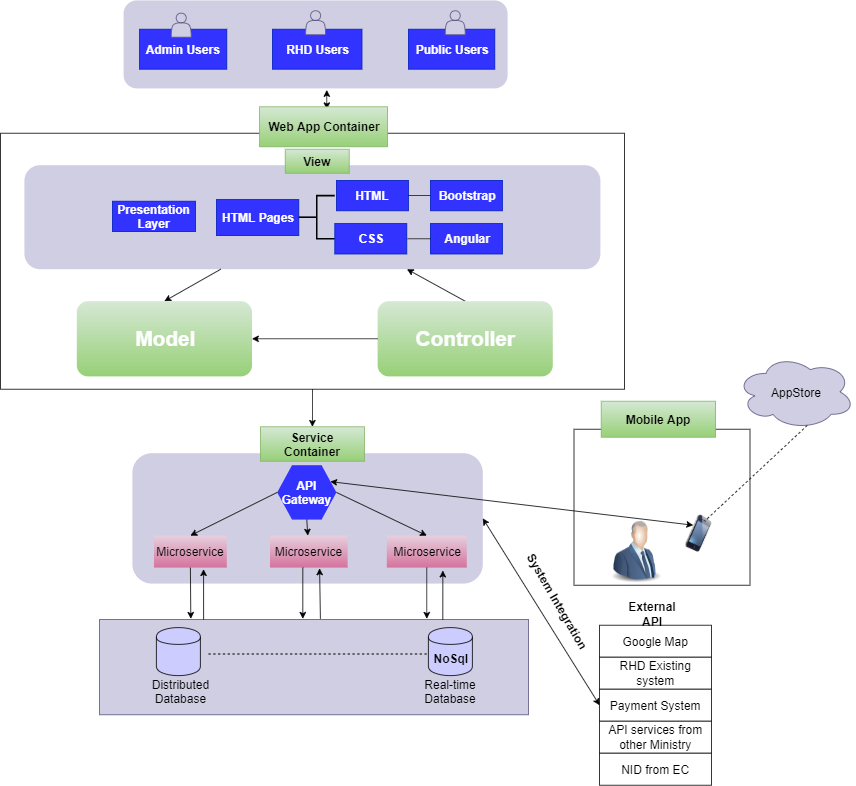

The diagram above was exported from draw.io. Its source (the exported page's mxGraphModel, read from the mxfile embedded in the PNG):
<mxGraphModel dx="868" dy="401" grid="1" gridSize="10" guides="1" tooltips="1" connect="1" arrows="1" fold="1" page="1" pageScale="1" pageWidth="850" pageHeight="1100" math="0" shadow="0">
  <root>
    <mxCell id="0" />
    <mxCell id="1" parent="0" />
    <mxCell id="jPHjRO_CA6L1RVdtL2dW-1" value="" style="rounded=0;whiteSpace=wrap;html=1;glass=0;comic=0;" parent="1" vertex="1">
      <mxGeometry x="130" y="240" width="780" height="320" as="geometry" />
    </mxCell>
    <mxCell id="jPHjRO_CA6L1RVdtL2dW-2" value="" style="rounded=1;whiteSpace=wrap;html=1;fillColor=#d0cee2;strokeColor=none;shadow=0;" parent="1" vertex="1">
      <mxGeometry x="160" y="280" width="720" height="130" as="geometry" />
    </mxCell>
    <mxCell id="jPHjRO_CA6L1RVdtL2dW-3" value="Presentation Layer" style="text;html=1;strokeColor=#001DBC;fillColor=#3333FF;align=center;verticalAlign=middle;whiteSpace=wrap;rounded=0;fontColor=#ffffff;fontStyle=1;fontSize=15;" parent="1" vertex="1">
      <mxGeometry x="270" y="325" width="104" height="38" as="geometry" />
    </mxCell>
    <mxCell id="jPHjRO_CA6L1RVdtL2dW-11" value="View" style="text;html=1;strokeColor=#82B366;fillColor=#D5E8D4;align=center;verticalAlign=middle;whiteSpace=wrap;rounded=0;fontColor=#000000;gradientColor=#97D077;fontStyle=1;fontSize=15;" parent="1" vertex="1">
      <mxGeometry x="486" y="260" width="80" height="30" as="geometry" />
    </mxCell>
    <mxCell id="jPHjRO_CA6L1RVdtL2dW-20" value="" style="rounded=0;whiteSpace=wrap;html=1;fillColor=#d0cee2;strokeColor=#56517e;" parent="1" vertex="1">
      <mxGeometry x="254" y="848" width="536" height="119" as="geometry" />
    </mxCell>
    <mxCell id="jPHjRO_CA6L1RVdtL2dW-21" value="" style="shape=cylinder;whiteSpace=wrap;html=1;boundedLbl=1;backgroundOutline=1;strokeColor=#000000;fillColor=#CCCCFF;gradientColor=none;fontColor=#000000;" parent="1" vertex="1">
      <mxGeometry x="325" y="858" width="55" height="60" as="geometry" />
    </mxCell>
    <mxCell id="jPHjRO_CA6L1RVdtL2dW-22" value="Distributed Database" style="text;html=1;strokeColor=none;fillColor=none;align=center;verticalAlign=middle;whiteSpace=wrap;rounded=0;fontColor=#000000;fontSize=15;" parent="1" vertex="1">
      <mxGeometry x="318" y="918" width="75" height="40" as="geometry" />
    </mxCell>
    <mxCell id="jPHjRO_CA6L1RVdtL2dW-24" value="&lt;div style=&quot;font-size: 15px;&quot;&gt;NoSql&lt;/div&gt;" style="shape=cylinder;whiteSpace=wrap;html=1;boundedLbl=1;backgroundOutline=1;strokeColor=#000000;fillColor=#CCCCFF;gradientColor=none;fontColor=#000000;fontStyle=1;fontSize=15;" parent="1" vertex="1">
      <mxGeometry x="665" y="858" width="55" height="60" as="geometry" />
    </mxCell>
    <mxCell id="jPHjRO_CA6L1RVdtL2dW-25" value="Real-time Database" style="text;html=1;strokeColor=none;fillColor=none;align=center;verticalAlign=middle;whiteSpace=wrap;rounded=0;fontColor=#000000;fontSize=15;" parent="1" vertex="1">
      <mxGeometry x="655" y="918" width="75" height="40" as="geometry" />
    </mxCell>
    <mxCell id="jPHjRO_CA6L1RVdtL2dW-41" value="" style="rounded=1;whiteSpace=wrap;html=1;fillColor=#d0cee2;strokeColor=none;" parent="1" vertex="1">
      <mxGeometry x="284" y="74" width="480" height="110" as="geometry" />
    </mxCell>
    <mxCell id="jPHjRO_CA6L1RVdtL2dW-42" value="Admin Users" style="text;html=1;strokeColor=#001DBC;fillColor=#3333FF;align=center;verticalAlign=middle;whiteSpace=wrap;rounded=0;fontColor=#ffffff;fontStyle=1;fontSize=15;" parent="1" vertex="1">
      <mxGeometry x="304" y="110" width="109" height="50" as="geometry" />
    </mxCell>
    <mxCell id="jPHjRO_CA6L1RVdtL2dW-43" value="&lt;div style=&quot;font-size: 15px;&quot;&gt;RHD Users&lt;/div&gt;" style="text;html=1;strokeColor=#001DBC;fillColor=#3333FF;align=center;verticalAlign=middle;whiteSpace=wrap;rounded=0;fontColor=#ffffff;fontStyle=1;fontSize=15;" parent="1" vertex="1">
      <mxGeometry x="470" y="110" width="112" height="50" as="geometry" />
    </mxCell>
    <mxCell id="jPHjRO_CA6L1RVdtL2dW-44" value="Public Users" style="text;html=1;strokeColor=#001DBC;fillColor=#3333FF;align=center;verticalAlign=middle;whiteSpace=wrap;rounded=0;fontColor=#ffffff;fontStyle=1;fontFamily=Helvetica;fontSize=15;" parent="1" vertex="1">
      <mxGeometry x="640" y="110" width="108" height="50" as="geometry" />
    </mxCell>
    <mxCell id="jPHjRO_CA6L1RVdtL2dW-46" value="" style="endArrow=none;dashed=1;html=1;fontColor=#000000;entryX=0;entryY=0.55;entryDx=0;entryDy=0;entryPerimeter=0;" parent="1" target="jPHjRO_CA6L1RVdtL2dW-24" edge="1">
      <mxGeometry width="50" height="50" relative="1" as="geometry">
        <mxPoint x="390" y="891" as="sourcePoint" />
        <mxPoint x="460" y="891" as="targetPoint" />
      </mxGeometry>
    </mxCell>
    <mxCell id="jPHjRO_CA6L1RVdtL2dW-47" value="" style="shape=actor;whiteSpace=wrap;html=1;strokeColor=#56517E;strokeWidth=1;fillColor=#D0CEE2;gradientColor=none;fontColor=#000000;" parent="1" vertex="1">
      <mxGeometry x="343.5" y="90" width="25" height="30" as="geometry" />
    </mxCell>
    <mxCell id="jPHjRO_CA6L1RVdtL2dW-48" value="" style="shape=actor;whiteSpace=wrap;html=1;strokeColor=#56517E;strokeWidth=1;fillColor=#D0CEE2;gradientColor=none;fontColor=#000000;" parent="1" vertex="1">
      <mxGeometry x="511.5" y="87" width="25" height="30" as="geometry" />
    </mxCell>
    <mxCell id="jPHjRO_CA6L1RVdtL2dW-49" value="" style="endArrow=classic;startArrow=classic;html=1;fontColor=#000000;" parent="1" edge="1">
      <mxGeometry width="50" height="50" relative="1" as="geometry">
        <mxPoint x="538" y="210" as="sourcePoint" />
        <mxPoint x="538" y="186" as="targetPoint" />
      </mxGeometry>
    </mxCell>
    <mxCell id="jPHjRO_CA6L1RVdtL2dW-58" value="HTML Pages" style="text;html=1;strokeColor=#001DBC;fillColor=#3333FF;align=center;verticalAlign=middle;whiteSpace=wrap;rounded=0;fontColor=#ffffff;fontStyle=1;fontSize=15;" parent="1" vertex="1">
      <mxGeometry x="400" y="323" width="103" height="45" as="geometry" />
    </mxCell>
    <mxCell id="jPHjRO_CA6L1RVdtL2dW-59" value="HTML" style="text;html=1;strokeColor=#001DBC;fillColor=#3333FF;align=center;verticalAlign=middle;whiteSpace=wrap;rounded=0;fontColor=#ffffff;fontStyle=1;fontSize=15;" parent="1" vertex="1">
      <mxGeometry x="550" y="299" width="90" height="38" as="geometry" />
    </mxCell>
    <mxCell id="jPHjRO_CA6L1RVdtL2dW-61" value="" style="strokeWidth=2;html=1;shape=mxgraph.flowchart.annotation_2;align=left;labelPosition=right;pointerEvents=1;rounded=1;shadow=0;glass=0;comic=0;fillColor=#D0CEE2;gradientColor=none;fontColor=#000000;" parent="1" vertex="1">
      <mxGeometry x="503" y="318" width="45" height="54" as="geometry" />
    </mxCell>
    <mxCell id="jPHjRO_CA6L1RVdtL2dW-63" value="CSS" style="text;html=1;strokeColor=#001DBC;fillColor=#3333FF;align=center;verticalAlign=middle;whiteSpace=wrap;rounded=0;fontColor=#ffffff;fontStyle=1;fontSize=15;" parent="1" vertex="1">
      <mxGeometry x="548" y="353" width="90" height="38" as="geometry" />
    </mxCell>
    <mxCell id="jPHjRO_CA6L1RVdtL2dW-64" value="Bootstrap" style="text;html=1;strokeColor=#001DBC;fillColor=#3333FF;align=center;verticalAlign=middle;whiteSpace=wrap;rounded=0;fontColor=#ffffff;fontStyle=1;fontSize=15;" parent="1" vertex="1">
      <mxGeometry x="667.5" y="299" width="90" height="38" as="geometry" />
    </mxCell>
    <mxCell id="jPHjRO_CA6L1RVdtL2dW-65" value="Angular" style="text;html=1;strokeColor=#001DBC;fillColor=#3333FF;align=center;verticalAlign=middle;whiteSpace=wrap;rounded=0;fontColor=#ffffff;fontStyle=1;fontSize=15;" parent="1" vertex="1">
      <mxGeometry x="667.5" y="353" width="90" height="38" as="geometry" />
    </mxCell>
    <mxCell id="jPHjRO_CA6L1RVdtL2dW-66" value="" style="endArrow=none;html=1;fontColor=#000000;entryX=0;entryY=0.5;entryDx=0;entryDy=0;" parent="1" source="jPHjRO_CA6L1RVdtL2dW-59" target="jPHjRO_CA6L1RVdtL2dW-64" edge="1">
      <mxGeometry width="50" height="50" relative="1" as="geometry">
        <mxPoint x="239" y="470" as="sourcePoint" />
        <mxPoint x="289" y="420" as="targetPoint" />
      </mxGeometry>
    </mxCell>
    <mxCell id="jPHjRO_CA6L1RVdtL2dW-67" value="" style="endArrow=none;html=1;fontColor=#000000;entryX=0;entryY=0.5;entryDx=0;entryDy=0;" parent="1" target="jPHjRO_CA6L1RVdtL2dW-65" edge="1">
      <mxGeometry width="50" height="50" relative="1" as="geometry">
        <mxPoint x="639" y="372" as="sourcePoint" />
        <mxPoint x="677.5" y="328" as="targetPoint" />
      </mxGeometry>
    </mxCell>
    <mxCell id="jPHjRO_CA6L1RVdtL2dW-69" value="" style="endArrow=classic;html=1;fontColor=#000000;entryX=0.5;entryY=0;entryDx=0;entryDy=0;" parent="1" source="jPHjRO_CA6L1RVdtL2dW-2" target="jPHjRO_CA6L1RVdtL2dW-122" edge="1">
      <mxGeometry width="50" height="50" relative="1" as="geometry">
        <mxPoint x="350" y="450" as="sourcePoint" />
        <mxPoint x="392.2260273972604" y="436" as="targetPoint" />
      </mxGeometry>
    </mxCell>
    <mxCell id="jPHjRO_CA6L1RVdtL2dW-70" value="" style="endArrow=classic;html=1;fontColor=#000000;exitX=0.5;exitY=0;exitDx=0;exitDy=0;" parent="1" source="jPHjRO_CA6L1RVdtL2dW-92" target="jPHjRO_CA6L1RVdtL2dW-2" edge="1">
      <mxGeometry width="50" height="50" relative="1" as="geometry">
        <mxPoint x="890" y="466" as="sourcePoint" />
        <mxPoint x="500" y="450" as="targetPoint" />
      </mxGeometry>
    </mxCell>
    <mxCell id="jPHjRO_CA6L1RVdtL2dW-73" value="" style="rounded=1;whiteSpace=wrap;html=1;fillColor=#d0cee2;strokeColor=none;" parent="1" vertex="1">
      <mxGeometry x="295" y="640" width="438" height="163" as="geometry" />
    </mxCell>
    <mxCell id="jPHjRO_CA6L1RVdtL2dW-75" value="&lt;b style=&quot;font-size: 15px;&quot;&gt;API Gateway&lt;/b&gt;" style="shape=hexagon;html=1;whiteSpace=wrap;perimeter=hexagonPerimeter;rounded=0;shadow=0;glass=0;comic=0;strokeColor=none;strokeWidth=1;fillColor=#3333FF;gradientColor=none;fontColor=#FFFFFF;fontSize=15;" parent="1" vertex="1">
      <mxGeometry x="476" y="655" width="74" height="68" as="geometry" />
    </mxCell>
    <mxCell id="jPHjRO_CA6L1RVdtL2dW-77" value="Microservice" style="text;html=1;strokeColor=none;fillColor=#e6d0de;align=center;verticalAlign=middle;whiteSpace=wrap;rounded=0;gradientColor=#d5739d;fontSize=15;" parent="1" vertex="1">
      <mxGeometry x="322" y="743" width="91" height="40" as="geometry" />
    </mxCell>
    <mxCell id="jPHjRO_CA6L1RVdtL2dW-80" value="Microservice" style="text;html=1;strokeColor=none;fillColor=#e6d0de;align=center;verticalAlign=middle;whiteSpace=wrap;rounded=0;gradientColor=#d5739d;fontSize=15;" parent="1" vertex="1">
      <mxGeometry x="467" y="743" width="97" height="40" as="geometry" />
    </mxCell>
    <mxCell id="jPHjRO_CA6L1RVdtL2dW-81" value="Microservice" style="text;html=1;strokeColor=none;fillColor=#e6d0de;align=center;verticalAlign=middle;whiteSpace=wrap;rounded=0;gradientColor=#d5739d;fontSize=15;" parent="1" vertex="1">
      <mxGeometry x="613" y="743" width="100" height="40" as="geometry" />
    </mxCell>
    <mxCell id="jPHjRO_CA6L1RVdtL2dW-82" value="" style="endArrow=classic;html=1;fontColor=#FFFFFF;exitX=0;exitY=0.5;exitDx=0;exitDy=0;entryX=0.5;entryY=0;entryDx=0;entryDy=0;" parent="1" source="jPHjRO_CA6L1RVdtL2dW-75" target="jPHjRO_CA6L1RVdtL2dW-77" edge="1">
      <mxGeometry width="50" height="50" relative="1" as="geometry">
        <mxPoint x="363" y="713" as="sourcePoint" />
        <mxPoint x="413" y="663" as="targetPoint" />
      </mxGeometry>
    </mxCell>
    <mxCell id="jPHjRO_CA6L1RVdtL2dW-83" value="" style="endArrow=classic;html=1;fontColor=#FFFFFF;exitX=0.5;exitY=1;exitDx=0;exitDy=0;" parent="1" source="jPHjRO_CA6L1RVdtL2dW-75" target="jPHjRO_CA6L1RVdtL2dW-80" edge="1">
      <mxGeometry width="50" height="50" relative="1" as="geometry">
        <mxPoint x="297" y="492" as="sourcePoint" />
        <mxPoint x="327" y="744" as="targetPoint" />
      </mxGeometry>
    </mxCell>
    <mxCell id="jPHjRO_CA6L1RVdtL2dW-84" value="" style="endArrow=classic;html=1;fontColor=#FFFFFF;exitX=1;exitY=0.5;exitDx=0;exitDy=0;entryX=0.5;entryY=0;entryDx=0;entryDy=0;" parent="1" source="jPHjRO_CA6L1RVdtL2dW-75" target="jPHjRO_CA6L1RVdtL2dW-81" edge="1">
      <mxGeometry width="50" height="50" relative="1" as="geometry">
        <mxPoint x="517" y="733" as="sourcePoint" />
        <mxPoint x="517" y="753" as="targetPoint" />
      </mxGeometry>
    </mxCell>
    <mxCell id="jPHjRO_CA6L1RVdtL2dW-86" value="" style="endArrow=classic;html=1;fontColor=#FFFFFF;exitX=0.423;exitY=1;exitDx=0;exitDy=0;exitPerimeter=0;" parent="1" source="jPHjRO_CA6L1RVdtL2dW-80" edge="1">
      <mxGeometry width="50" height="50" relative="1" as="geometry">
        <mxPoint x="585" y="917" as="sourcePoint" />
        <mxPoint x="508" y="847" as="targetPoint" />
      </mxGeometry>
    </mxCell>
    <mxCell id="jPHjRO_CA6L1RVdtL2dW-87" value="" style="endArrow=classic;html=1;fontColor=#FFFFFF;exitX=0.5;exitY=1;exitDx=0;exitDy=0;" parent="1" source="jPHjRO_CA6L1RVdtL2dW-81" edge="1">
      <mxGeometry width="50" height="50" relative="1" as="geometry">
        <mxPoint x="727" y="917" as="sourcePoint" />
        <mxPoint x="663" y="847" as="targetPoint" />
      </mxGeometry>
    </mxCell>
    <mxCell id="jPHjRO_CA6L1RVdtL2dW-89" value="" style="endArrow=classic;html=1;fontColor=#FFFFFF;entryX=0.681;entryY=1.05;entryDx=0;entryDy=0;entryPerimeter=0;" parent="1" target="jPHjRO_CA6L1RVdtL2dW-77" edge="1">
      <mxGeometry width="50" height="50" relative="1" as="geometry">
        <mxPoint x="384" y="848" as="sourcePoint" />
        <mxPoint x="585.24" y="963.02" as="targetPoint" />
      </mxGeometry>
    </mxCell>
    <mxCell id="jPHjRO_CA6L1RVdtL2dW-90" value="" style="endArrow=classic;html=1;fontColor=#FFFFFF;entryX=0.886;entryY=0.9;entryDx=0;entryDy=0;entryPerimeter=0;" parent="1" target="jPHjRO_CA6L1RVdtL2dW-73" edge="1">
      <mxGeometry width="50" height="50" relative="1" as="geometry">
        <mxPoint x="683" y="848" as="sourcePoint" />
        <mxPoint x="683" y="808" as="targetPoint" />
      </mxGeometry>
    </mxCell>
    <mxCell id="jPHjRO_CA6L1RVdtL2dW-92" value="&lt;b style=&quot;font-size: 26px;&quot;&gt;Controller&lt;/b&gt;" style="rounded=1;whiteSpace=wrap;html=1;fillColor=#D5E8D4;strokeColor=none;fontColor=#FFFFFF;gradientColor=#97D077;fontSize=26;" parent="1" vertex="1">
      <mxGeometry x="601.5" y="450" width="219" height="94" as="geometry" />
    </mxCell>
    <mxCell id="jPHjRO_CA6L1RVdtL2dW-93" value="Web App Container" style="text;html=1;strokeColor=#82B366;fillColor=#D5E8D4;align=center;verticalAlign=middle;whiteSpace=wrap;rounded=0;fontColor=#000000;gradientColor=#97D077;fontStyle=1;fontSize=15;" parent="1" vertex="1">
      <mxGeometry x="454" y="207" width="160" height="50" as="geometry" />
    </mxCell>
    <mxCell id="jPHjRO_CA6L1RVdtL2dW-95" value="Google Map" style="rounded=0;whiteSpace=wrap;html=1;shadow=0;glass=0;comic=0;strokeWidth=1;fontSize=15;" parent="1" vertex="1">
      <mxGeometry x="879" y="855" width="140" height="40" as="geometry" />
    </mxCell>
    <mxCell id="jPHjRO_CA6L1RVdtL2dW-99" value="External API" style="text;html=1;strokeColor=none;fillColor=none;align=center;verticalAlign=middle;whiteSpace=wrap;rounded=0;shadow=0;glass=0;comic=0;fontSize=15;fontColor=#000000;fontStyle=1" parent="1" vertex="1">
      <mxGeometry x="890" y="822" width="110" height="20" as="geometry" />
    </mxCell>
    <mxCell id="jPHjRO_CA6L1RVdtL2dW-103" value="System Integration" style="text;html=1;resizable=0;points=[];autosize=1;align=left;verticalAlign=top;spacingTop=-4;fontSize=15;fontColor=#000000;rotation=60;fontStyle=1" parent="1" vertex="1">
      <mxGeometry x="770" y="805" width="110" height="10" as="geometry" />
    </mxCell>
    <mxCell id="jPHjRO_CA6L1RVdtL2dW-105" value="RHD Existing system" style="rounded=0;whiteSpace=wrap;html=1;shadow=0;glass=0;comic=0;strokeWidth=1;fontSize=15;" parent="1" vertex="1">
      <mxGeometry x="879" y="895" width="140" height="40" as="geometry" />
    </mxCell>
    <mxCell id="jPHjRO_CA6L1RVdtL2dW-106" value="Payment System" style="rounded=0;whiteSpace=wrap;html=1;shadow=0;glass=0;comic=0;strokeWidth=1;fontSize=15;" parent="1" vertex="1">
      <mxGeometry x="879" y="935" width="140" height="40" as="geometry" />
    </mxCell>
    <mxCell id="jPHjRO_CA6L1RVdtL2dW-107" value="API services from other Ministry" style="rounded=0;whiteSpace=wrap;html=1;shadow=0;glass=0;comic=0;strokeWidth=1;fontSize=15;" parent="1" vertex="1">
      <mxGeometry x="879" y="975" width="140" height="40" as="geometry" />
    </mxCell>
    <mxCell id="jPHjRO_CA6L1RVdtL2dW-109" value="" style="shape=actor;whiteSpace=wrap;html=1;strokeColor=#56517E;strokeWidth=1;fillColor=#D0CEE2;gradientColor=none;fontColor=#000000;" parent="1" vertex="1">
      <mxGeometry x="686" y="87" width="25" height="30" as="geometry" />
    </mxCell>
    <mxCell id="jPHjRO_CA6L1RVdtL2dW-111" value="" style="rounded=0;whiteSpace=wrap;html=1;shadow=0;glass=0;comic=0;strokeColor=#000000;strokeWidth=1;fillColor=#FFFFFF;gradientColor=none;fontSize=15;fontColor=#000000;" parent="1" vertex="1">
      <mxGeometry x="847" y="610" width="220" height="195" as="geometry" />
    </mxCell>
    <mxCell id="jPHjRO_CA6L1RVdtL2dW-112" value="Mobile App" style="text;html=1;strokeColor=#82B366;fillColor=#D5E8D4;align=center;verticalAlign=middle;whiteSpace=wrap;rounded=0;fontColor=#000000;gradientColor=#97D077;fontStyle=1;fontSize=15;" parent="1" vertex="1">
      <mxGeometry x="881" y="575" width="143" height="45" as="geometry" />
    </mxCell>
    <mxCell id="jPHjRO_CA6L1RVdtL2dW-115" value="AppStore" style="ellipse;shape=cloud;whiteSpace=wrap;html=1;rounded=1;shadow=0;glass=0;comic=0;strokeColor=#56517e;strokeWidth=1;fillColor=#d0cee2;fontSize=15;" parent="1" vertex="1">
      <mxGeometry x="1050" y="517" width="148" height="93" as="geometry" />
    </mxCell>
    <mxCell id="jPHjRO_CA6L1RVdtL2dW-116" value="Service Container" style="text;html=1;strokeColor=#82B366;fillColor=#D5E8D4;align=center;verticalAlign=middle;whiteSpace=wrap;rounded=0;fontColor=#000000;gradientColor=#97D077;fontStyle=1;rotation=0;fontSize=15;" parent="1" vertex="1">
      <mxGeometry x="455" y="607" width="130" height="43" as="geometry" />
    </mxCell>
    <mxCell id="jPHjRO_CA6L1RVdtL2dW-117" value="" style="endArrow=classic;html=1;fontColor=#FFFFFF;entryX=0.67;entryY=1.025;entryDx=0;entryDy=0;entryPerimeter=0;" parent="1" edge="1">
      <mxGeometry width="50" height="50" relative="1" as="geometry">
        <mxPoint x="530" y="847" as="sourcePoint" />
        <mxPoint x="528.99" y="784" as="targetPoint" />
        <Array as="points">
          <mxPoint x="530" y="847" />
        </Array>
      </mxGeometry>
    </mxCell>
    <mxCell id="jPHjRO_CA6L1RVdtL2dW-119" value="" style="endArrow=classic;html=1;fontColor=#FFFFFF;exitX=0.5;exitY=1;exitDx=0;exitDy=0;" parent="1" source="jPHjRO_CA6L1RVdtL2dW-77" edge="1">
      <mxGeometry width="50" height="50" relative="1" as="geometry">
        <mxPoint x="518.031" y="793" as="sourcePoint" />
        <mxPoint x="368" y="847" as="targetPoint" />
      </mxGeometry>
    </mxCell>
    <mxCell id="jPHjRO_CA6L1RVdtL2dW-120" value="" style="image;html=1;labelBackgroundColor=#ffffff;image=img/lib/clip_art/people/Suit_Man_Blue_128x128.png;rounded=1;shadow=0;glass=0;comic=0;strokeColor=#000000;strokeWidth=1;fillColor=#FFFFFF;gradientColor=none;fontSize=15;fontColor=#000000;" parent="1" vertex="1">
      <mxGeometry x="885" y="723" width="80" height="80" as="geometry" />
    </mxCell>
    <mxCell id="jPHjRO_CA6L1RVdtL2dW-121" value="" style="image;html=1;labelBackgroundColor=#ffffff;image=img/lib/clip_art/telecommunication/iPhone_128x128.png;rounded=1;shadow=0;glass=0;comic=0;strokeColor=#000000;strokeWidth=1;fillColor=#FFFFFF;gradientColor=none;fontSize=15;fontColor=#000000;rotation=30;" parent="1" vertex="1">
      <mxGeometry x="981.5" y="719" width="42" height="44" as="geometry" />
    </mxCell>
    <mxCell id="jPHjRO_CA6L1RVdtL2dW-122" value="&lt;b&gt;Model&lt;/b&gt;" style="rounded=1;whiteSpace=wrap;html=1;fillColor=#D5E8D4;strokeColor=none;fontColor=#FFFFFF;gradientColor=#97D077;fontSize=26;" parent="1" vertex="1">
      <mxGeometry x="225.5" y="450" width="219" height="94" as="geometry" />
    </mxCell>
    <mxCell id="jPHjRO_CA6L1RVdtL2dW-123" value="" style="endArrow=classic;html=1;fontColor=#000000;exitX=0;exitY=0.5;exitDx=0;exitDy=0;entryX=1;entryY=0.5;entryDx=0;entryDy=0;" parent="1" source="jPHjRO_CA6L1RVdtL2dW-92" target="jPHjRO_CA6L1RVdtL2dW-122" edge="1">
      <mxGeometry width="50" height="50" relative="1" as="geometry">
        <mxPoint x="586.5" y="510" as="sourcePoint" />
        <mxPoint x="513.7380952380952" y="470" as="targetPoint" />
      </mxGeometry>
    </mxCell>
    <mxCell id="jPHjRO_CA6L1RVdtL2dW-125" value="" style="endArrow=classic;html=1;fontSize=15;fontColor=#000000;entryX=0.5;entryY=0;entryDx=0;entryDy=0;exitX=0.5;exitY=1;exitDx=0;exitDy=0;" parent="1" source="jPHjRO_CA6L1RVdtL2dW-1" target="jPHjRO_CA6L1RVdtL2dW-116" edge="1">
      <mxGeometry width="50" height="50" relative="1" as="geometry">
        <mxPoint x="518" y="582" as="sourcePoint" />
        <mxPoint x="510" y="540" as="targetPoint" />
      </mxGeometry>
    </mxCell>
    <mxCell id="jPHjRO_CA6L1RVdtL2dW-127" value="" style="endArrow=classic;startArrow=classic;html=1;fontSize=15;fontColor=#000000;exitX=1;exitY=0.5;exitDx=0;exitDy=0;entryX=0;entryY=0.5;entryDx=0;entryDy=0;" parent="1" source="jPHjRO_CA6L1RVdtL2dW-73" target="jPHjRO_CA6L1RVdtL2dW-106" edge="1">
      <mxGeometry width="50" height="50" relative="1" as="geometry">
        <mxPoint x="850" y="770" as="sourcePoint" />
        <mxPoint x="900" y="720" as="targetPoint" />
      </mxGeometry>
    </mxCell>
    <mxCell id="jPHjRO_CA6L1RVdtL2dW-129" value="" style="endArrow=none;dashed=1;html=1;fontSize=15;fontColor=#000000;entryX=0.601;entryY=0.946;entryDx=0;entryDy=0;entryPerimeter=0;exitX=0.5;exitY=0;exitDx=0;exitDy=0;" parent="1" source="jPHjRO_CA6L1RVdtL2dW-121" target="jPHjRO_CA6L1RVdtL2dW-115" edge="1">
      <mxGeometry width="50" height="50" relative="1" as="geometry">
        <mxPoint x="780" y="670" as="sourcePoint" />
        <mxPoint x="830" y="620" as="targetPoint" />
      </mxGeometry>
    </mxCell>
    <mxCell id="4LyPPS39kpUj2v-jss9g-1" value="" style="endArrow=classic;startArrow=classic;html=1;exitX=1;exitY=0.25;exitDx=0;exitDy=0;" parent="1" source="jPHjRO_CA6L1RVdtL2dW-75" edge="1">
      <mxGeometry width="50" height="50" relative="1" as="geometry">
        <mxPoint x="720" y="670" as="sourcePoint" />
        <mxPoint x="996" y="730" as="targetPoint" />
      </mxGeometry>
    </mxCell>
    <mxCell id="ZF0S3E1yVm2Pit01fnLz-1" value="NID from EC" style="rounded=0;whiteSpace=wrap;html=1;shadow=0;glass=0;comic=0;strokeWidth=1;fontSize=15;" parent="1" vertex="1">
      <mxGeometry x="879" y="1015" width="140" height="40" as="geometry" />
    </mxCell>
  </root>
</mxGraphModel>